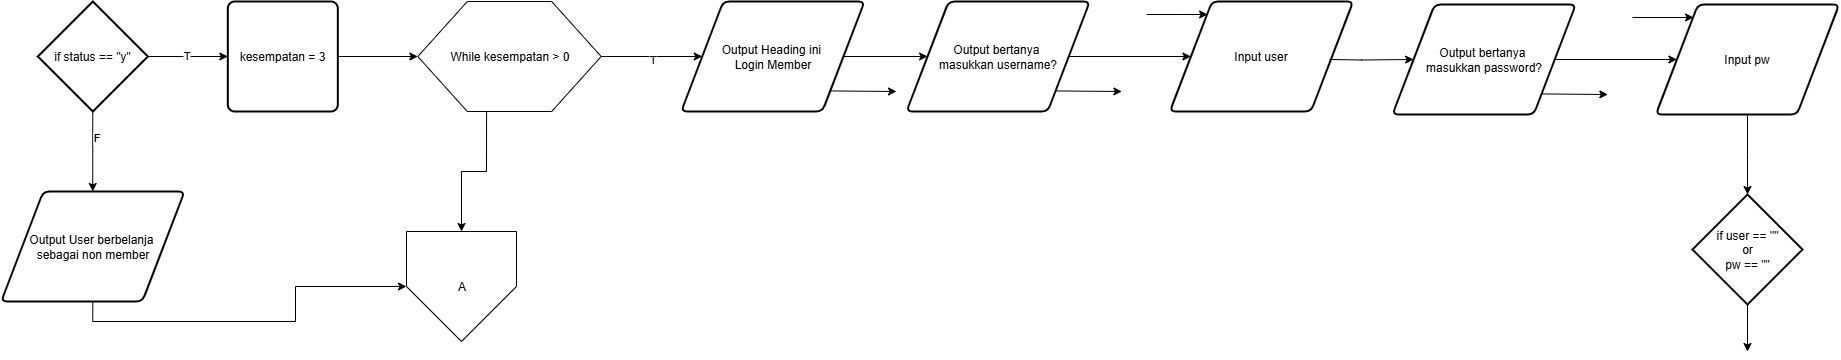

The diagram above was exported from draw.io. Its source (the exported page's mxGraphModel, read from the mxfile embedded in the PNG):
<mxGraphModel dx="3455" dy="1585" grid="1" gridSize="10" guides="1" tooltips="1" connect="1" arrows="1" fold="1" page="1" pageScale="1" pageWidth="850" pageHeight="1100" math="0" shadow="0">
  <root>
    <mxCell id="0" />
    <mxCell id="1" parent="0" />
    <mxCell id="2" value="if status == &quot;y&quot;" style="strokeWidth=2;html=1;shape=mxgraph.flowchart.decision;whiteSpace=wrap;" vertex="1" parent="1">
      <mxGeometry x="721.3316666666666" y="1250" width="110.00000000000001" height="110" as="geometry" />
    </mxCell>
    <mxCell id="3" value="kesempatan = 3" style="rounded=1;whiteSpace=wrap;html=1;absoluteArcSize=1;arcSize=14;strokeWidth=2;" vertex="1" parent="1">
      <mxGeometry x="911.3316666666666" y="1250" width="110.00000000000001" height="110" as="geometry" />
    </mxCell>
    <mxCell id="4" value="" style="edgeStyle=orthogonalEdgeStyle;rounded=0;orthogonalLoop=1;jettySize=auto;html=1;" edge="1" source="2" target="3" parent="1">
      <mxGeometry relative="1" as="geometry" />
    </mxCell>
    <mxCell id="5" value="T" style="edgeLabel;html=1;align=center;verticalAlign=middle;resizable=0;points=[];" vertex="1" connectable="0" parent="4">
      <mxGeometry x="-0.0642" y="2" relative="1" as="geometry">
        <mxPoint as="offset" />
      </mxGeometry>
    </mxCell>
    <mxCell id="6" style="edgeStyle=orthogonalEdgeStyle;rounded=0;orthogonalLoop=1;jettySize=auto;html=1;exitX=0.5;exitY=1;exitDx=0;exitDy=0;" edge="1" source="7" target="32" parent="1">
      <mxGeometry relative="1" as="geometry" />
    </mxCell>
    <mxCell id="7" value="Output User berbelanja&amp;nbsp;&lt;div&gt;sebagai non member&lt;/div&gt;" style="shape=parallelogram;html=1;strokeWidth=2;perimeter=parallelogramPerimeter;whiteSpace=wrap;rounded=1;arcSize=12;size=0.23;" vertex="1" parent="1">
      <mxGeometry x="684.665" y="1440" width="183.33333333333331" height="110" as="geometry" />
    </mxCell>
    <mxCell id="8" value="" style="edgeStyle=orthogonalEdgeStyle;rounded=0;orthogonalLoop=1;jettySize=auto;html=1;" edge="1" source="2" target="7" parent="1">
      <mxGeometry relative="1" as="geometry" />
    </mxCell>
    <mxCell id="9" value="F" style="edgeLabel;html=1;align=center;verticalAlign=middle;resizable=0;points=[];" vertex="1" connectable="0" parent="8">
      <mxGeometry x="-0.4007" y="2" relative="1" as="geometry">
        <mxPoint as="offset" />
      </mxGeometry>
    </mxCell>
    <mxCell id="10" style="edgeStyle=orthogonalEdgeStyle;rounded=0;orthogonalLoop=1;jettySize=auto;html=1;exitX=0.375;exitY=1;exitDx=0;exitDy=0;" edge="1" source="11" target="32" parent="1">
      <mxGeometry relative="1" as="geometry" />
    </mxCell>
    <mxCell id="11" value="While kesempatan &amp;gt; 0" style="verticalLabelPosition=middle;verticalAlign=middle;html=1;shape=hexagon;perimeter=hexagonPerimeter2;arcSize=6;size=0.27;labelPosition=center;align=center;" vertex="1" parent="1">
      <mxGeometry x="1101.3316666666665" y="1250" width="183.33333333333331" height="110" as="geometry" />
    </mxCell>
    <mxCell id="12" value="" style="edgeStyle=orthogonalEdgeStyle;rounded=0;orthogonalLoop=1;jettySize=auto;html=1;" edge="1" source="3" target="11" parent="1">
      <mxGeometry relative="1" as="geometry" />
    </mxCell>
    <mxCell id="13" style="edgeStyle=orthogonalEdgeStyle;rounded=0;orthogonalLoop=1;jettySize=auto;html=1;exitX=1;exitY=0.5;exitDx=0;exitDy=0;entryX=0;entryY=0.5;entryDx=0;entryDy=0;" edge="1" source="14" target="18" parent="1">
      <mxGeometry relative="1" as="geometry" />
    </mxCell>
    <mxCell id="14" value="Output Heading ini&amp;nbsp;&lt;div&gt;Login Member&lt;/div&gt;" style="shape=parallelogram;html=1;strokeWidth=2;perimeter=parallelogramPerimeter;whiteSpace=wrap;rounded=1;arcSize=12;size=0.23;" vertex="1" parent="1">
      <mxGeometry x="1364.665" y="1250" width="183.33333333333331" height="110" as="geometry" />
    </mxCell>
    <mxCell id="15" value="" style="edgeStyle=orthogonalEdgeStyle;rounded=0;orthogonalLoop=1;jettySize=auto;html=1;" edge="1" source="11" target="14" parent="1">
      <mxGeometry relative="1" as="geometry" />
    </mxCell>
    <mxCell id="16" value="T" style="edgeLabel;html=1;align=center;verticalAlign=middle;resizable=0;points=[];" vertex="1" connectable="0" parent="15">
      <mxGeometry x="0.0139" y="-2" relative="1" as="geometry">
        <mxPoint as="offset" />
      </mxGeometry>
    </mxCell>
    <mxCell id="17" value="" style="endArrow=classic;html=1;rounded=0;exitX=1;exitY=1;exitDx=0;exitDy=0;" edge="1" source="14" parent="1">
      <mxGeometry width="50" height="50" relative="1" as="geometry">
        <mxPoint x="1580" y="1400" as="sourcePoint" />
        <mxPoint x="1580" y="1340" as="targetPoint" />
      </mxGeometry>
    </mxCell>
    <mxCell id="18" value="Output bertanya&amp;nbsp;&lt;div&gt;masukkan username?&lt;/div&gt;" style="shape=parallelogram;html=1;strokeWidth=2;perimeter=parallelogramPerimeter;whiteSpace=wrap;rounded=1;arcSize=12;size=0.23;" vertex="1" parent="1">
      <mxGeometry x="1590" y="1250" width="183.33333333333331" height="110" as="geometry" />
    </mxCell>
    <mxCell id="19" value="" style="endArrow=classic;html=1;rounded=0;exitX=1;exitY=1;exitDx=0;exitDy=0;" edge="1" source="18" parent="1">
      <mxGeometry width="50" height="50" relative="1" as="geometry">
        <mxPoint x="1805.335" y="1400" as="sourcePoint" />
        <mxPoint x="1805.335" y="1340" as="targetPoint" />
      </mxGeometry>
    </mxCell>
    <mxCell id="20" value="Input user" style="shape=parallelogram;html=1;strokeWidth=2;perimeter=parallelogramPerimeter;whiteSpace=wrap;rounded=1;arcSize=12;size=0.23;" vertex="1" parent="1">
      <mxGeometry x="1853.3333333333335" y="1250" width="183.33333333333331" height="110" as="geometry" />
    </mxCell>
    <mxCell id="21" value="" style="edgeStyle=orthogonalEdgeStyle;rounded=0;orthogonalLoop=1;jettySize=auto;html=1;" edge="1" source="18" target="20" parent="1">
      <mxGeometry relative="1" as="geometry" />
    </mxCell>
    <mxCell id="22" value="" style="endArrow=classic;html=1;rounded=0;entryX=0.206;entryY=0.118;entryDx=0;entryDy=0;entryPerimeter=0;" edge="1" target="20" parent="1">
      <mxGeometry width="50" height="50" relative="1" as="geometry">
        <mxPoint x="1830" y="1263" as="sourcePoint" />
        <mxPoint x="1870" y="1210" as="targetPoint" />
      </mxGeometry>
    </mxCell>
    <mxCell id="23" style="edgeStyle=orthogonalEdgeStyle;rounded=0;orthogonalLoop=1;jettySize=auto;html=1;exitX=1;exitY=0.5;exitDx=0;exitDy=0;entryX=0;entryY=0.5;entryDx=0;entryDy=0;" edge="1" target="24" parent="1">
      <mxGeometry relative="1" as="geometry">
        <mxPoint x="2013" y="1308" as="sourcePoint" />
      </mxGeometry>
    </mxCell>
    <mxCell id="24" value="Output bertanya&amp;nbsp;&lt;div&gt;masukkan password?&lt;/div&gt;" style="shape=parallelogram;html=1;strokeWidth=2;perimeter=parallelogramPerimeter;whiteSpace=wrap;rounded=1;arcSize=12;size=0.23;" vertex="1" parent="1">
      <mxGeometry x="2076" y="1253" width="183.33333333333331" height="110" as="geometry" />
    </mxCell>
    <mxCell id="25" value="" style="endArrow=classic;html=1;rounded=0;exitX=1;exitY=1;exitDx=0;exitDy=0;" edge="1" source="24" parent="1">
      <mxGeometry width="50" height="50" relative="1" as="geometry">
        <mxPoint x="2291.335" y="1403" as="sourcePoint" />
        <mxPoint x="2291.335" y="1343" as="targetPoint" />
      </mxGeometry>
    </mxCell>
    <mxCell id="26" value="Input pw" style="shape=parallelogram;html=1;strokeWidth=2;perimeter=parallelogramPerimeter;whiteSpace=wrap;rounded=1;arcSize=12;size=0.23;" vertex="1" parent="1">
      <mxGeometry x="2339.3333333333335" y="1253" width="183.33333333333331" height="110" as="geometry" />
    </mxCell>
    <mxCell id="27" value="" style="edgeStyle=orthogonalEdgeStyle;rounded=0;orthogonalLoop=1;jettySize=auto;html=1;" edge="1" source="24" target="26" parent="1">
      <mxGeometry relative="1" as="geometry" />
    </mxCell>
    <mxCell id="28" value="" style="endArrow=classic;html=1;rounded=0;entryX=0.206;entryY=0.118;entryDx=0;entryDy=0;entryPerimeter=0;" edge="1" target="26" parent="1">
      <mxGeometry width="50" height="50" relative="1" as="geometry">
        <mxPoint x="2316" y="1266" as="sourcePoint" />
        <mxPoint x="2356" y="1213" as="targetPoint" />
      </mxGeometry>
    </mxCell>
    <mxCell id="29" style="edgeStyle=orthogonalEdgeStyle;rounded=0;orthogonalLoop=1;jettySize=auto;html=1;exitX=0.5;exitY=1;exitDx=0;exitDy=0;exitPerimeter=0;entryX=0.5;entryY=0;entryDx=0;entryDy=0;" edge="1" source="30" parent="1">
      <mxGeometry relative="1" as="geometry">
        <mxPoint x="2431" y="1600" as="targetPoint" />
      </mxGeometry>
    </mxCell>
    <mxCell id="30" value="if user == &quot;&quot;&lt;div&gt;or&lt;/div&gt;&lt;div&gt;pw == &quot;&quot;&lt;/div&gt;" style="strokeWidth=2;html=1;shape=mxgraph.flowchart.decision;whiteSpace=wrap;" vertex="1" parent="1">
      <mxGeometry x="2376" y="1443" width="110.00000000000001" height="110" as="geometry" />
    </mxCell>
    <mxCell id="31" value="" style="edgeStyle=orthogonalEdgeStyle;rounded=0;orthogonalLoop=1;jettySize=auto;html=1;" edge="1" source="26" target="30" parent="1">
      <mxGeometry relative="1" as="geometry" />
    </mxCell>
    <mxCell id="32" value="A" style="verticalLabelPosition=middle;verticalAlign=middle;html=1;shape=offPageConnector;rounded=0;size=0.5;labelPosition=center;align=center;" vertex="1" parent="1">
      <mxGeometry x="1089.9983333333332" y="1480" width="110" height="110" as="geometry" />
    </mxCell>
  </root>
</mxGraphModel>